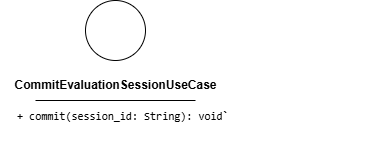

The diagram above was exported from draw.io. Its source (the exported page's mxGraphModel, read from the mxfile embedded in the PNG):
<mxGraphModel dx="352" dy="901" grid="1" gridSize="10" guides="1" tooltips="1" connect="1" arrows="1" fold="1" page="1" pageScale="1" pageWidth="850" pageHeight="1100" math="0" shadow="0">
  <root>
    <mxCell id="0" />
    <mxCell id="1" parent="0" />
    <mxCell id="2" value="" style="ellipse;whiteSpace=wrap;html=1;aspect=fixed;" vertex="1" parent="1">
      <mxGeometry x="180" y="150" width="60" height="60" as="geometry" />
    </mxCell>
    <mxCell id="3" value="&lt;b&gt;CommitEvaluationSessionUseCase&lt;/b&gt;" style="text;html=1;align=center;verticalAlign=middle;resizable=0;points=[];autosize=1;strokeColor=none;fillColor=none;" vertex="1" parent="1">
      <mxGeometry x="95" y="220" width="230" height="30" as="geometry" />
    </mxCell>
    <mxCell id="4" value="" style="endArrow=none;html=1;" edge="1" parent="1">
      <mxGeometry width="50" height="50" relative="1" as="geometry">
        <mxPoint x="130" y="250" as="sourcePoint" />
        <mxPoint x="290" y="250" as="targetPoint" />
        <Array as="points">
          <mxPoint x="210" y="250" />
        </Array>
      </mxGeometry>
    </mxCell>
    <mxCell id="5" value="&lt;div style=&quot;font-family: Consolas, &amp;quot;Courier New&amp;quot;, monospace; font-weight: normal; line-height: 19px; white-space: pre;&quot;&gt;&lt;div style=&quot;&quot;&gt;&lt;div style=&quot;line-height: 19px;&quot;&gt;&lt;span style=&quot;background-color: rgb(255, 255, 255);&quot;&gt;&lt;font style=&quot;color: rgb(0, 0, 0); font-size: 11px;&quot;&gt;+ commit(session_id: String): void`&lt;/font&gt;&lt;/span&gt;&lt;/div&gt;&lt;/div&gt;&lt;/div&gt;" style="text;whiteSpace=wrap;html=1;" vertex="1" parent="1">
      <mxGeometry x="110" y="250" width="370" height="40" as="geometry" />
    </mxCell>
  </root>
</mxGraphModel>